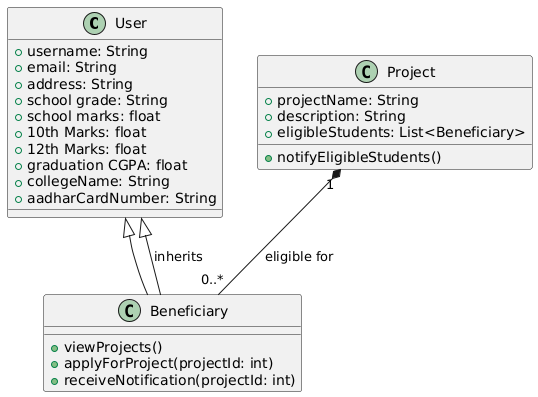

The diagram above was rendered by PlantUML. Its source (embedded in the PNG):
@startuml
' Define the User class with relevant attributes
class User {
    +username: String
    +email: String
    +address: String
+school grade: String
+school marks: float
    +10th Marks: float
    +12th Marks: float
+graduation CGPA: float
    +collegeName: String
    +aadharCardNumber: String
}

' Define the Beneficiary class which extends User
class Beneficiary extends User {
    +viewProjects()
    +applyForProject(projectId: int)
    +receiveNotification(projectId: int)
}

' Define the Project class
class Project {
    +projectName: String
    +description: String
    +eligibleStudents: List<Beneficiary>
    +notifyEligibleStudents()
}

' Define relationships
User <|-- Beneficiary : inherits
Project "1" *-- "0..*" Beneficiary : eligible for
@enduml